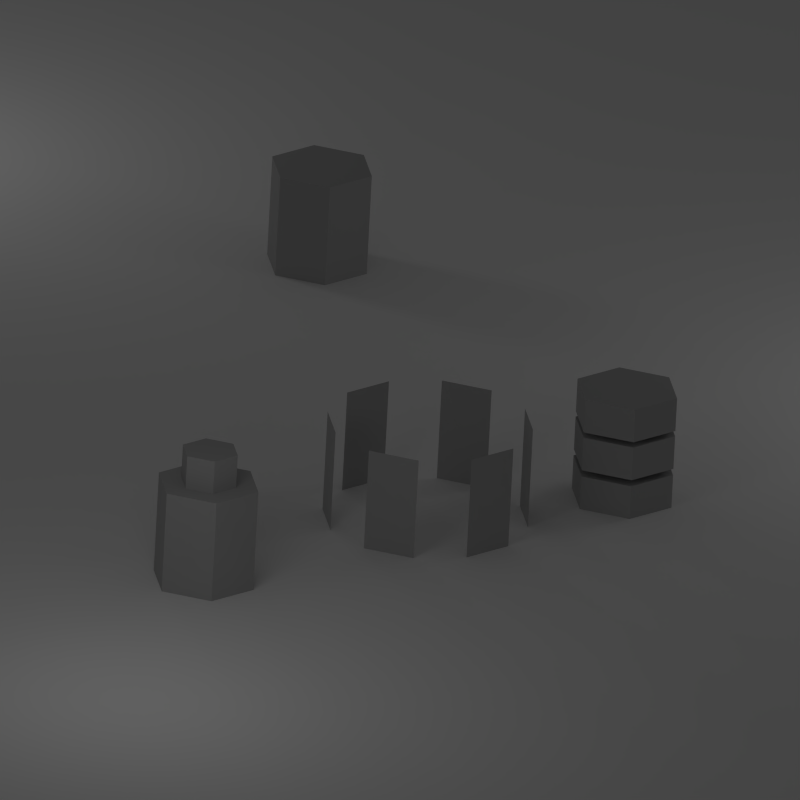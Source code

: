 # Source: cga.blend  (saved by Blender 2.62.0; exported with 4.5.12 LTS)
import bpy
from mathutils import Matrix  # noqa: F401  (used for matrix-valued properties, if any)

bpy.ops.wm.read_factory_settings(use_empty=True)
scene = bpy.context.scene
scene.name = 'Scene'

# ---- collections
col_collection_1 = bpy.data.collections.new('Collection 1'); scene.collection.children.link(col_collection_1)

# ---- materials (node trees are filled in below, after node groups)
mat_material_002 = bpy.data.materials.new('Material.002')
mat_material_002.alpha_threshold = 0.0
mat_material_002.use_transparent_shadow = False
mat_material_002.diffuse_color = (0.4969, 0.4969, 0.4969, 1.0)
mat_material_002.roughness = 0.5
mat_material_002.line_color = (0.0, 0.0, 0.0, 1.0)
mat_material_001 = bpy.data.materials.new('Material.001')
mat_material_001.alpha_threshold = 0.0
mat_material_001.use_transparent_shadow = False
mat_material_001.diffuse_color = (1.0, 1.0, 1.0, 1.0)
mat_material_001.roughness = 0.5
mat_material_001.line_color = (0.0, 0.0, 0.0, 1.0)

# ---- material node trees

# ---- world
world_world = bpy.data.worlds.new('World'); scene.world = world_world
world_world.color = (0.05088, 0.05088, 0.05088)
world_world.use_sun_shadow = False
world_world.sun_shadow_jitter_overblur = 0.0
world_world.cycles.sampling_method = 'MANUAL'
world_world.cycles.sample_map_resolution = 256

# ---- cameras
cam_camera = bpy.data.cameras.new('Camera')
cam_camera.type = 'ORTHO'
cam_camera.clip_end = 100.0
cam_camera.lens = 35.0
cam_camera.sensor_width = 31.05
cam_camera.sensor_height = 18.0
cam_camera.ortho_scale = 14.94
cam_camera.dof.focus_distance = 0.0
cam_camera.dof.aperture_fstop = 128.0

# ---- lights
light_lamp_002 = bpy.data.lights.new('Lamp.002', 'POINT')
light_lamp_002.transmission_factor = 0.0
light_lamp_002.cutoff_distance = 30.0
light_lamp_002.energy = 100.0
light_lamp_002.shadow_buffer_clip_start = 1.001
light_lamp_002.shadow_soft_size = 1.0
light_lamp_002.shadow_maximum_resolution = 0.006
light_lamp_002.use_absolute_resolution = True
light_lamp_002.cycles.use_multiple_importance_sampling = False
light_lamp_001 = bpy.data.lights.new('Lamp.001', 'POINT')
light_lamp_001.transmission_factor = 0.0
light_lamp_001.cutoff_distance = 30.0
light_lamp_001.energy = 100.0
light_lamp_001.shadow_buffer_clip_start = 1.001
light_lamp_001.shadow_soft_size = 2.0
light_lamp_001.shadow_maximum_resolution = 0.006
light_lamp_001.use_absolute_resolution = True
light_lamp_001.cycles.use_multiple_importance_sampling = False
light_lamp = bpy.data.lights.new('Lamp', 'POINT')
light_lamp.transmission_factor = 0.0
light_lamp.cutoff_distance = 30.0
light_lamp.energy = 100.0
light_lamp.shadow_buffer_clip_start = 1.001
light_lamp.shadow_soft_size = 2.0
light_lamp.shadow_maximum_resolution = 0.006
light_lamp.use_absolute_resolution = True
light_lamp.cycles.use_multiple_importance_sampling = False

# ---- meshes
me_circle_010 = bpy.data.meshes.new('Circle.010')
me_circle_010.from_pydata([(0.0, 1.0, 0.0), (0.866, 0.5, 0.0), (0.866, -0.5, 0.0), (-8.742e-08, -1.0, 0.0), (-0.866, -0.5, 0.0), (-0.866, 0.5, 0.0), (0.0, 0.0, 0.0), (0.0, 1.0, 1.988), (-0.866, 0.5, 1.988), (-0.866, -0.5, 1.988), (-8.742e-08, -1.0, 1.988), (0.866, -0.5, 1.988), (0.866, 0.5, 1.988), (0.0, 0.0, 1.988)], [], [(6, 0, 1), (6, 1, 2), (6, 2, 3), (6, 3, 4), (6, 4, 5), (5, 0, 6), (0, 5, 8, 7), (5, 4, 9, 8), (4, 3, 10, 9), (3, 2, 11, 10), (2, 1, 12, 11), (1, 0, 7, 12), (8, 13, 7), (13, 8, 9), (13, 9, 10), (13, 10, 11), (13, 11, 12), (13, 12, 7)])
me_circle_010.materials.append(mat_material_002)
me_circle_010.use_remesh_preserve_volume = False
me_circle_010.use_remesh_preserve_attributes = False
me_circle_010.use_mirror_vertex_groups = False
me_circle_010.update()
me_circle_009 = bpy.data.meshes.new('Circle.009')
me_circle_009.from_pydata([(0.0, 1.0, 0.0), (0.866, 0.5, 0.0), (0.866, -0.5, 0.0), (-8.742e-08, -1.0, 0.0), (-0.866, -0.5, 0.0), (-0.866, 0.5, 0.0), (0.0, 0.0, 0.0), (0.0, 1.0, 1.988), (-0.866, 0.5, 1.988), (-0.866, -0.5, 1.988), (-8.742e-08, -1.0, 1.988), (0.866, -0.5, 1.988), (0.866, 0.5, 1.988), (0.0, 0.0, 1.988)], [], [(6, 0, 1), (6, 1, 2), (6, 2, 3), (6, 3, 4), (6, 4, 5), (5, 0, 6), (0, 5, 8, 7), (5, 4, 9, 8), (4, 3, 10, 9), (3, 2, 11, 10), (2, 1, 12, 11), (1, 0, 7, 12), (8, 13, 7), (13, 8, 9), (13, 9, 10), (13, 10, 11), (13, 11, 12), (13, 12, 7)])
me_circle_009.materials.append(mat_material_002)
me_circle_009.use_remesh_preserve_volume = False
me_circle_009.use_remesh_preserve_attributes = False
me_circle_009.use_mirror_vertex_groups = False
me_circle_009.update()
me_circle_008 = bpy.data.meshes.new('Circle.008')
me_circle_008.from_pydata([(-0.5, 1.866, 0.0), (-0.5, 1.866, 1.988), (-1.366, 1.366, 1.988), (-1.366, 1.366, 0.0), (0.5, 1.866, 1.988), (1.366, 1.366, 1.988), (1.366, 1.366, 0.0), (0.5, 1.866, 0.0), (1.866, -0.5, 1.988), (1.866, 0.5, 1.988), (1.866, 0.5, 0.0), (1.866, -0.5, 0.0), (0.5, -1.866, 1.988), (1.366, -1.366, 1.988), (1.366, -1.366, 0.0), (0.5, -1.866, 0.0), (-1.366, -1.366, 1.988), (-0.5, -1.866, 1.988), (-0.5, -1.866, 0.0), (-1.366, -1.366, 0.0), (-1.866, 0.5, 1.988), (-1.866, -0.5, 1.988), (-1.866, -0.5, 0.0), (-1.866, 0.5, 0.0)], [], [(0, 3, 2, 1), (6, 7, 4, 5), (11, 10, 9, 8), (15, 14, 13, 12), (19, 18, 17, 16), (23, 22, 21, 20)])
me_circle_008.materials.append(mat_material_002)
me_circle_008.use_remesh_preserve_volume = False
me_circle_008.use_remesh_preserve_attributes = False
me_circle_008.use_mirror_vertex_groups = False
me_circle_008.update()
me_circle_007 = bpy.data.meshes.new('Circle.007')
me_circle_007.from_pydata([(0.0, 1.0, 0.0), (0.866, 0.5, 0.0), (0.866, -0.5, 0.0), (-8.742e-08, -1.0, 0.0), (-0.866, -0.5, 0.0), (-0.866, 0.5, 0.0), (0.0, 0.0, 0.0), (0.0, 1.0, 1.988), (-0.866, 0.5, 1.988), (-0.866, -0.5, 1.988), (-8.742e-08, -1.0, 1.988), (0.866, -0.5, 1.988), (0.866, 0.5, 1.988), (0.0, 0.0, 1.988)], [], [(6, 0, 1), (6, 1, 2), (6, 2, 3), (6, 3, 4), (6, 4, 5), (5, 0, 6), (0, 5, 8, 7), (5, 4, 9, 8), (4, 3, 10, 9), (3, 2, 11, 10), (2, 1, 12, 11), (1, 0, 7, 12), (8, 13, 7), (13, 8, 9), (13, 9, 10), (13, 10, 11), (13, 11, 12), (13, 12, 7)])
me_circle_007.materials.append(mat_material_002)
me_circle_007.use_remesh_preserve_volume = False
me_circle_007.use_remesh_preserve_attributes = False
me_circle_007.use_mirror_vertex_groups = False
me_circle_007.update()
me_circle_006 = bpy.data.meshes.new('Circle.006')
me_circle_006.from_pydata([(0.0, 1.0, 0.0), (0.866, 0.5, 0.0), (0.866, -0.5, 0.0), (-8.742e-08, -1.0, 0.0), (-0.866, -0.5, 0.0), (-0.866, 0.5, 0.0), (0.0, 0.0, 0.0), (0.0, 1.0, 1.988), (-0.866, 0.5, 1.988), (-0.866, -0.5, 1.988), (-8.742e-08, -1.0, 1.988), (0.866, -0.5, 1.988), (0.866, 0.5, 1.988), (0.0, 0.0, 1.988)], [], [(6, 0, 1), (6, 1, 2), (6, 2, 3), (6, 3, 4), (6, 4, 5), (5, 0, 6), (0, 5, 8, 7), (5, 4, 9, 8), (4, 3, 10, 9), (3, 2, 11, 10), (2, 1, 12, 11), (1, 0, 7, 12), (8, 13, 7), (13, 8, 9), (13, 9, 10), (13, 10, 11), (13, 11, 12), (13, 12, 7)])
me_circle_006.materials.append(mat_material_002)
me_circle_006.use_remesh_preserve_volume = False
me_circle_006.use_remesh_preserve_attributes = False
me_circle_006.use_mirror_vertex_groups = False
me_circle_006.update()
me_circle_005 = bpy.data.meshes.new('Circle.005')
me_circle_005.from_pydata([(0.0, 1.0, 0.0), (0.866, 0.5, 0.0), (0.866, -0.5, 0.0), (-8.742e-08, -1.0, 0.0), (-0.866, -0.5, 0.0), (-0.866, 0.5, 0.0), (0.0, 0.0, 0.0), (0.0, 1.0, 1.988), (-0.866, 0.5, 1.988), (-0.866, -0.5, 1.988), (-8.742e-08, -1.0, 1.988), (0.866, -0.5, 1.988), (0.866, 0.5, 1.988), (0.0, 0.0, 1.988)], [], [(6, 0, 1), (6, 1, 2), (6, 2, 3), (6, 3, 4), (6, 4, 5), (5, 0, 6), (0, 5, 8, 7), (5, 4, 9, 8), (4, 3, 10, 9), (3, 2, 11, 10), (2, 1, 12, 11), (1, 0, 7, 12), (8, 13, 7), (13, 8, 9), (13, 9, 10), (13, 10, 11), (13, 11, 12), (13, 12, 7)])
me_circle_005.materials.append(mat_material_002)
me_circle_005.use_remesh_preserve_volume = False
me_circle_005.use_remesh_preserve_attributes = False
me_circle_005.use_mirror_vertex_groups = False
me_circle_005.update()
me_circle_004 = bpy.data.meshes.new('Circle.004')
me_circle_004.from_pydata([(0.0, 1.0, 0.0), (0.866, 0.5, 0.0), (0.866, -0.5, 0.0), (-8.742e-08, -1.0, 0.0), (-0.866, -0.5, 0.0), (-0.866, 0.5, 0.0), (0.0, 0.0, 0.0), (0.0, 1.0, 1.988), (-0.866, 0.5, 1.988), (-0.866, -0.5, 1.988), (-8.742e-08, -1.0, 1.988), (0.866, -0.5, 1.988), (0.866, 0.5, 1.988), (0.0, 0.0, 1.988)], [], [(6, 0, 1), (6, 1, 2), (6, 2, 3), (6, 3, 4), (6, 4, 5), (5, 0, 6), (0, 5, 8, 7), (5, 4, 9, 8), (4, 3, 10, 9), (3, 2, 11, 10), (2, 1, 12, 11), (1, 0, 7, 12), (8, 13, 7), (13, 8, 9), (13, 9, 10), (13, 10, 11), (13, 11, 12), (13, 12, 7)])
me_circle_004.materials.append(mat_material_002)
me_circle_004.use_remesh_preserve_volume = False
me_circle_004.use_remesh_preserve_attributes = False
me_circle_004.use_mirror_vertex_groups = False
me_circle_004.update()
me_plane = bpy.data.meshes.new('Plane')
me_plane.from_pydata([(1.0, 1.0, 0.0), (1.0, -1.0, 0.0), (-1.0, -1.0, 0.0), (-1.0, 1.0, 0.0)], [], [(0, 3, 2, 1)])
me_plane.materials.append(mat_material_001)
me_plane.use_remesh_preserve_volume = False
me_plane.use_remesh_preserve_attributes = False
me_plane.use_mirror_vertex_groups = False
me_plane.update()

# ---- objects
ob_lamp_002 = bpy.data.objects.new('Lamp.002', light_lamp_002)
ob_lamp_001 = bpy.data.objects.new('Lamp.001', light_lamp_001)
ob_circle_006 = bpy.data.objects.new('Circle.006', me_circle_010)
ob_circle_000 = bpy.data.objects.new('Circle.000', me_circle_009)
ob_circle_005 = bpy.data.objects.new('Circle.005', me_circle_008)
ob_circle_004 = bpy.data.objects.new('Circle.004', me_circle_007)
ob_circle_003 = bpy.data.objects.new('Circle.003', me_circle_006)
ob_circle_002 = bpy.data.objects.new('Circle.002', me_circle_005)
ob_circle_001 = bpy.data.objects.new('Circle.001', me_circle_004)
ob_plane = bpy.data.objects.new('Plane', me_plane)
ob_lamp = bpy.data.objects.new('Lamp', light_lamp)
ob_camera = bpy.data.objects.new('Camera', cam_camera)

# ---- transforms, parenting, visibility, modifiers, constraints
ob_lamp_002.location = (8.607, -18.4, 5.781)
ob_lamp_002.rotation_euler = (0.6503, 0.05522, 1.866)
ob_lamp_002.lock_rotations_4d = False
ob_lamp_002.empty_display_type = 'ARROWS'
ob_lamp_002.color = (0.0, 0.0, 0.0, 0.0)
ob_lamp_002.lineart.crease_threshold = 0.0
ob_lamp_001.location = (-11.65, -5.572, 6.032)
ob_lamp_001.rotation_euler = (0.6503, 0.05522, 1.866)
ob_lamp_001.lock_rotations_4d = False
ob_lamp_001.empty_display_type = 'ARROWS'
ob_lamp_001.color = (0.0, 0.0, 0.0, 0.0)
ob_lamp_001.lineart.crease_threshold = 0.0
ob_circle_006.location = (5.317, 1.776, 1.55)
ob_circle_006.scale = (0.5512, 0.5512, 0.5512)
ob_circle_006.lineart.crease_threshold = 0.0
ob_circle_000.location = (5.317, 1.776, 0.0)
ob_circle_000.lineart.crease_threshold = 0.0
ob_circle_005.location = (0.7141, -0.9612, 0.0)
ob_circle_005.lineart.crease_threshold = 0.0
ob_circle_004.location = (-3.123, -1.779, 1.559)
ob_circle_004.scale = (1.0, 1.0, 0.3333)
ob_circle_004.lineart.crease_threshold = 0.0
ob_circle_003.location = (-3.123, -1.779, 0.0)
ob_circle_003.scale = (1.0, 1.0, 0.3333)
ob_circle_003.lineart.crease_threshold = 0.0
ob_circle_002.location = (-3.123, -1.779, 0.7884)
ob_circle_002.scale = (1.0, 1.0, 0.3333)
ob_circle_002.lineart.crease_threshold = 0.0
ob_circle_001.location = (0.959, -12.93, 0.0)
ob_circle_001.lineart.crease_threshold = 0.0
ob_plane.location = (0.0, 0.0, 0.0)
ob_plane.rotation_euler = (0.0, -0.0, 0.4539)
ob_plane.scale = (190.0, 190.0, 190.0)
ob_plane.lineart.crease_threshold = 0.0
ob_lamp.location = (7.488, 7.41, 5.962)
ob_lamp.rotation_euler = (0.6503, 0.05522, 1.866)
ob_lamp.lock_rotations_4d = False
ob_lamp.empty_display_type = 'ARROWS'
ob_lamp.color = (0.0, 0.0, 0.0, 0.0)
ob_lamp.lineart.crease_threshold = 0.0
ob_camera.location = (4.157, 15.62, 9.633)
ob_camera.rotation_euler = (1.165, -0.0483, -3.291)
ob_camera.lock_rotations_4d = False
ob_camera.empty_display_type = 'ARROWS'
ob_camera.color = (0.0, 0.0, 0.0, 0.0)
ob_camera.display_type = 'WIRE'
ob_camera.lineart.crease_threshold = 0.0

# ---- collection membership
col_collection_1.objects.link(ob_lamp_002)
col_collection_1.objects.link(ob_lamp_001)
col_collection_1.objects.link(ob_circle_006)
col_collection_1.objects.link(ob_circle_000)
col_collection_1.objects.link(ob_circle_005)
col_collection_1.objects.link(ob_circle_004)
col_collection_1.objects.link(ob_circle_003)
col_collection_1.objects.link(ob_circle_002)
col_collection_1.objects.link(ob_circle_001)
col_collection_1.objects.link(ob_plane)
col_collection_1.objects.link(ob_lamp)
col_collection_1.objects.link(ob_camera)

# ---- scene / render settings (as saved in the file)
scene.camera = ob_camera
scene.frame_start = 1; scene.frame_end = 250; scene.frame_set(1)
scene.render.engine = 'BLENDER_EEVEE_NEXT'
scene.render.image_settings.color_mode = 'RGB'
scene.render.image_settings.compression = 90
scene.render.resolution_x = 1500
scene.render.resolution_y = 1500
scene.render.dither_intensity = 0.0
scene.render.bake_margin = 2
scene.render.bake_bias = 0.0
scene.cycles.use_denoising = False
scene.cycles.samples = 10
scene.cycles.sampling_pattern = 'TABULATED_SOBOL'
scene.cycles.light_sampling_threshold = 0.0
scene.cycles.use_adaptive_sampling = False
scene.cycles.use_light_tree = False
scene.cycles.blur_glossy = 0.0
scene.cycles.volume_bounces = 1
scene.cycles.pixel_filter_type = 'GAUSSIAN'
scene.cycles.sample_clamp_indirect = 0.0
scene.view_settings.view_transform = 'Standard'
bpy.context.view_layer.update()
